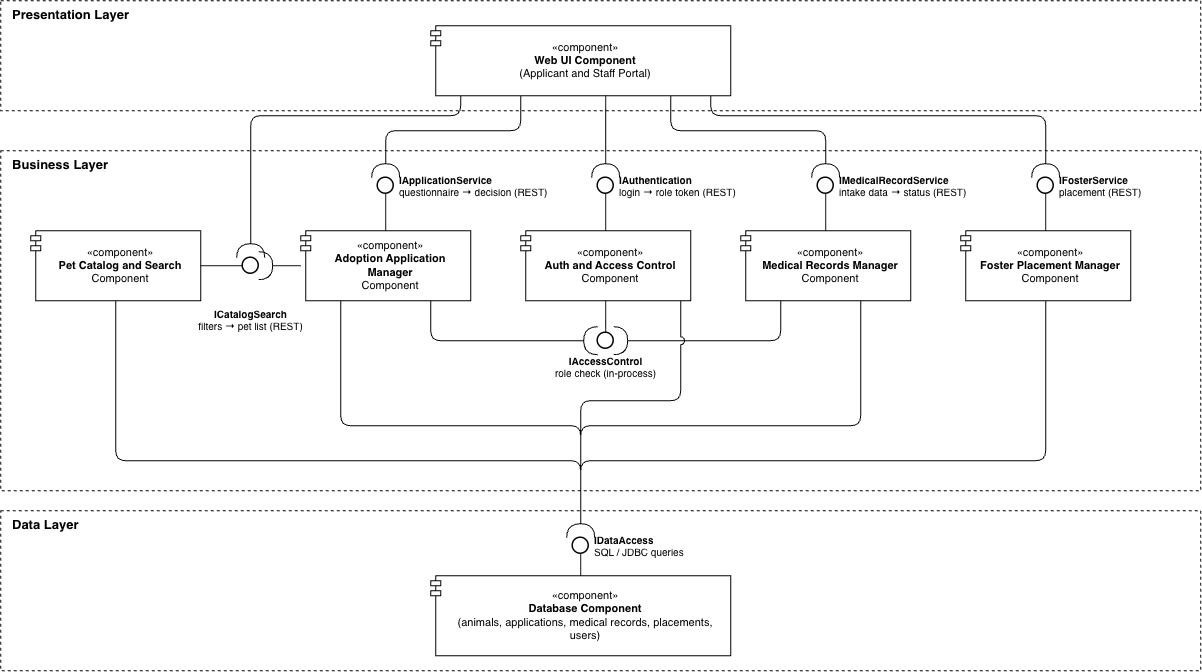

The diagram above was exported from draw.io. Its source (the exported page's mxGraphModel, read from the mxfile embedded in the PNG):
<mxGraphModel dx="1290" dy="855" grid="1" gridSize="10" guides="1" tooltips="1" connect="1" arrows="1" fold="1" page="1" pageScale="1" pageWidth="1300" pageHeight="820" math="0" shadow="0">
  <root>
    <mxCell id="0" />
    <mxCell id="1" parent="0" />
    <mxCell id="L1" parent="1" style="rounded=0;whiteSpace=wrap;html=1;fillColor=none;strokeColor=#000000;fontColor=#000000;dashed=1;verticalAlign=top;align=left;spacingLeft=10;fontStyle=1;fontSize=13;" value="Presentation Layer" vertex="1">
      <mxGeometry height="110" width="1200" x="20" y="20" as="geometry" />
    </mxCell>
    <mxCell id="L2" parent="1" style="rounded=0;whiteSpace=wrap;html=1;fillColor=none;strokeColor=#000000;fontColor=#000000;dashed=1;verticalAlign=top;align=left;spacingLeft=10;fontStyle=1;fontSize=13;" value="Business Layer" vertex="1">
      <mxGeometry height="340" width="1200" x="20" y="170" as="geometry" />
    </mxCell>
    <mxCell id="L3" parent="1" style="rounded=0;whiteSpace=wrap;html=1;fillColor=none;strokeColor=#000000;fontColor=#000000;dashed=1;verticalAlign=top;align=left;spacingLeft=10;fontStyle=1;fontSize=13;" value="Data Layer" vertex="1">
      <mxGeometry height="160" width="1200" x="20" y="530" as="geometry" />
    </mxCell>
    <mxCell id="UI" parent="1" style="shape=module;jettyWidth=10;jettyHeight=5;whiteSpace=wrap;html=1;fillColor=#FFFFFF;strokeColor=#000000;fontColor=#000000;align=center;verticalAlign=middle;spacingLeft=10;fontSize=11;" value="«component»&lt;br&gt;&lt;b&gt;Web UI Component&lt;/b&gt;&lt;br&gt;(Applicant and Staff Portal)" vertex="1">
      <mxGeometry height="70" width="300" x="450" y="45" as="geometry" />
    </mxCell>
    <mxCell id="CAT" parent="1" style="shape=module;jettyWidth=10;jettyHeight=5;whiteSpace=wrap;html=1;fillColor=#FFFFFF;strokeColor=#000000;fontColor=#000000;align=center;verticalAlign=middle;spacingLeft=10;fontSize=11;" value="«component»&lt;br&gt;&lt;b&gt;Pet Catalog and Search&lt;/b&gt;&lt;br&gt;Component" vertex="1">
      <mxGeometry height="70" width="170" x="50" y="250" as="geometry" />
    </mxCell>
    <mxCell id="APP" parent="1" style="shape=module;jettyWidth=10;jettyHeight=5;whiteSpace=wrap;html=1;fillColor=#FFFFFF;strokeColor=#000000;fontColor=#000000;align=center;verticalAlign=middle;spacingLeft=10;fontSize=11;" value="«component»&lt;br&gt;&lt;b&gt;Adoption Application Manager&lt;/b&gt;&lt;br&gt;Component" vertex="1">
      <mxGeometry height="70" width="170" x="320" y="250" as="geometry" />
    </mxCell>
    <mxCell id="AUTH" parent="1" style="shape=module;jettyWidth=10;jettyHeight=5;whiteSpace=wrap;html=1;fillColor=#FFFFFF;strokeColor=#000000;fontColor=#000000;align=center;verticalAlign=middle;spacingLeft=10;fontSize=11;" value="«component»&lt;br&gt;&lt;b&gt;Auth and Access Control&lt;/b&gt;&lt;br&gt;Component" vertex="1">
      <mxGeometry height="70" width="170" x="540" y="250" as="geometry" />
    </mxCell>
    <mxCell id="MED" parent="1" style="shape=module;jettyWidth=10;jettyHeight=5;whiteSpace=wrap;html=1;fillColor=#FFFFFF;strokeColor=#000000;fontColor=#000000;align=center;verticalAlign=middle;spacingLeft=10;fontSize=11;" value="«component»&lt;br&gt;&lt;b&gt;Medical Records Manager&lt;/b&gt;&lt;br&gt;Component" vertex="1">
      <mxGeometry height="70" width="170" x="760" y="250" as="geometry" />
    </mxCell>
    <mxCell id="FOS" parent="1" style="shape=module;jettyWidth=10;jettyHeight=5;whiteSpace=wrap;html=1;fillColor=#FFFFFF;strokeColor=#000000;fontColor=#000000;align=center;verticalAlign=middle;spacingLeft=10;fontSize=11;" value="«component»&lt;br&gt;&lt;b&gt;Foster Placement Manager&lt;/b&gt;&lt;br&gt;Component" vertex="1">
      <mxGeometry height="70" width="170" x="980" y="250" as="geometry" />
    </mxCell>
    <mxCell id="DB" parent="1" style="shape=module;jettyWidth=10;jettyHeight=5;whiteSpace=wrap;html=1;fillColor=#FFFFFF;strokeColor=#000000;fontColor=#000000;align=center;verticalAlign=middle;spacingLeft=10;fontSize=11;" value="«component»&lt;br&gt;&lt;b&gt;Database Component&lt;/b&gt;&lt;br&gt;(animals, applications, medical records, placements, users)" vertex="1">
      <mxGeometry height="80" width="300" x="450" y="595" as="geometry" />
    </mxCell>
    <mxCell id="b_auth" parent="1" style="ellipse;html=1;aspect=fixed;fillColor=#FFFFFF;strokeColor=#000000;fontColor=#000000;strokeWidth=1.5;fontSize=10;labelPosition=right;verticalLabelPosition=middle;align=left;verticalAlign=middle;spacingLeft=4;" value="&lt;b&gt;IAuthentication&lt;/b&gt;&lt;br&gt;login → role token (REST)" vertex="1">
      <mxGeometry height="16" width="16" x="617" y="197" as="geometry" />
    </mxCell>
    <mxCell id="b_search" parent="1" style="ellipse;html=1;aspect=fixed;fillColor=#FFFFFF;strokeColor=#000000;fontColor=#000000;strokeWidth=1.5;fontSize=10;labelPosition=center;verticalLabelPosition=bottom;align=center;verticalAlign=top;spacingTop=28;" value="&lt;b&gt;ICatalogSearch&lt;/b&gt;&lt;br&gt;filters → pet list (REST)" vertex="1">
      <mxGeometry height="16" width="16" x="262" y="277" as="geometry" />
    </mxCell>
    <mxCell id="b_app" parent="1" style="ellipse;html=1;aspect=fixed;fillColor=#FFFFFF;strokeColor=#000000;fontColor=#000000;strokeWidth=1.5;fontSize=10;labelPosition=right;verticalLabelPosition=middle;align=left;verticalAlign=middle;spacingLeft=4;" value="&lt;b&gt;IApplicationService&lt;/b&gt;&lt;br&gt;questionnaire → decision (REST)" vertex="1">
      <mxGeometry height="16" width="16" x="397" y="197" as="geometry" />
    </mxCell>
    <mxCell id="b_med" parent="1" style="ellipse;html=1;aspect=fixed;fillColor=#FFFFFF;strokeColor=#000000;fontColor=#000000;strokeWidth=1.5;fontSize=10;labelPosition=right;verticalLabelPosition=middle;align=left;verticalAlign=middle;spacingLeft=4;" value="&lt;b&gt;IMedicalRecordService&lt;/b&gt;&lt;br&gt;intake data → status (REST)" vertex="1">
      <mxGeometry height="16" width="16" x="837" y="197" as="geometry" />
    </mxCell>
    <mxCell id="b_fos" parent="1" style="ellipse;html=1;aspect=fixed;fillColor=#FFFFFF;strokeColor=#000000;fontColor=#000000;strokeWidth=1.5;fontSize=10;labelPosition=right;verticalLabelPosition=middle;align=left;verticalAlign=middle;spacingLeft=4;" value="&lt;b&gt;IFosterService&lt;/b&gt;&lt;br&gt;placement (REST)" vertex="1">
      <mxGeometry height="16" width="16" x="1057" y="197" as="geometry" />
    </mxCell>
    <mxCell id="b_acl" parent="1" style="ellipse;html=1;aspect=fixed;fillColor=#FFFFFF;strokeColor=#000000;fontColor=#000000;strokeWidth=1.5;fontSize=10;labelPosition=center;verticalLabelPosition=bottom;align=center;verticalAlign=top;" value="&lt;b&gt;IAccessControl&lt;/b&gt;&lt;br&gt;role check (in-process)" vertex="1">
      <mxGeometry height="16" width="16" x="617" y="352" as="geometry" />
    </mxCell>
    <mxCell id="b_data" parent="1" style="ellipse;html=1;aspect=fixed;fillColor=#FFFFFF;strokeColor=#000000;fontColor=#000000;strokeWidth=1.5;fontSize=10;labelPosition=right;verticalLabelPosition=middle;align=left;verticalAlign=middle;spacingLeft=4;" value="&lt;b&gt;IDataAccess&lt;/b&gt;&lt;br&gt;SQL / JDBC queries" vertex="1">
      <mxGeometry height="16" width="16" x="592" y="557" as="geometry" />
    </mxCell>
    <mxCell id="p_auth" edge="1" parent="1" source="AUTH" style="edgeStyle=none;html=1;endArrow=none;strokeColor=#000000;exitX=0.5;exitY=0;exitDx=0;exitDy=0;entryX=0.5;entryY=1;entryDx=0;entryDy=0;" target="b_auth">
      <mxGeometry relative="1" as="geometry" />
    </mxCell>
    <mxCell id="p_search" edge="1" parent="1" source="CAT" style="edgeStyle=none;html=1;endArrow=none;strokeColor=#000000;exitX=1;exitY=0.5;exitDx=0;exitDy=0;entryX=0;entryY=0.5;entryDx=0;entryDy=0;" target="b_search">
      <mxGeometry relative="1" as="geometry" />
    </mxCell>
    <mxCell id="p_app" edge="1" parent="1" source="APP" style="edgeStyle=none;html=1;endArrow=none;strokeColor=#000000;exitX=0.5;exitY=0;exitDx=0;exitDy=0;entryX=0.5;entryY=1;entryDx=0;entryDy=0;" target="b_app">
      <mxGeometry relative="1" as="geometry" />
    </mxCell>
    <mxCell id="p_med" edge="1" parent="1" source="MED" style="edgeStyle=none;html=1;endArrow=none;strokeColor=#000000;exitX=0.5;exitY=0;exitDx=0;exitDy=0;entryX=0.5;entryY=1;entryDx=0;entryDy=0;" target="b_med">
      <mxGeometry relative="1" as="geometry" />
    </mxCell>
    <mxCell id="p_fos" edge="1" parent="1" source="FOS" style="edgeStyle=none;html=1;endArrow=none;strokeColor=#000000;exitX=0.5;exitY=0;exitDx=0;exitDy=0;entryX=0.5;entryY=1;entryDx=0;entryDy=0;" target="b_fos">
      <mxGeometry relative="1" as="geometry" />
    </mxCell>
    <mxCell id="p_acl" edge="1" parent="1" source="AUTH" style="edgeStyle=none;html=1;endArrow=none;strokeColor=#000000;exitX=0.5;exitY=1;exitDx=0;exitDy=0;entryX=0.5;entryY=0;entryDx=0;entryDy=0;" target="b_acl">
      <mxGeometry relative="1" as="geometry" />
    </mxCell>
    <mxCell id="p_data" edge="1" parent="1" source="DB" style="edgeStyle=none;html=1;endArrow=none;strokeColor=#000000;exitX=0.5;exitY=0;exitDx=0;exitDy=0;entryX=0.5;entryY=1;entryDx=0;entryDy=0;" target="b_data">
      <mxGeometry relative="1" as="geometry" />
    </mxCell>
    <mxCell id="r_ui_search" edge="1" parent="1" source="UI" style="edgeStyle=none;html=1;endArrow=halfCircle;endFill=0;endSize=12;strokeColor=#000000;jumpStyle=arc;jumpSize=8;exitX=0.1;exitY=1;exitDx=0;exitDy=0;entryX=0.5;entryY=0;entryDx=0;entryDy=0;" target="b_search">
      <mxGeometry relative="1" as="geometry">
        <Array as="points">
          <mxPoint x="480" y="135" />
          <mxPoint x="270" y="135" />
        </Array>
      </mxGeometry>
    </mxCell>
    <mxCell id="r_ui_app" edge="1" parent="1" source="UI" style="edgeStyle=none;html=1;endArrow=halfCircle;endFill=0;endSize=12;strokeColor=#000000;jumpStyle=arc;jumpSize=8;exitX=0.3;exitY=1;exitDx=0;exitDy=0;entryX=0.5;entryY=0;entryDx=0;entryDy=0;" target="b_app">
      <mxGeometry relative="1" as="geometry">
        <Array as="points">
          <mxPoint x="540" y="150" />
          <mxPoint x="405" y="150" />
        </Array>
      </mxGeometry>
    </mxCell>
    <mxCell id="r_ui_auth" edge="1" parent="1" source="UI" style="edgeStyle=none;html=1;endArrow=halfCircle;endFill=0;endSize=12;strokeColor=#000000;jumpStyle=arc;jumpSize=8;exitX=0.5833;exitY=1;exitDx=0;exitDy=0;entryX=0.5;entryY=0;entryDx=0;entryDy=0;" target="b_auth">
      <mxGeometry relative="1" as="geometry" />
    </mxCell>
    <mxCell id="r_ui_med" edge="1" parent="1" source="UI" style="edgeStyle=none;html=1;endArrow=halfCircle;endFill=0;endSize=12;strokeColor=#000000;jumpStyle=arc;jumpSize=8;exitX=0.8;exitY=1;exitDx=0;exitDy=0;entryX=0.5;entryY=0;entryDx=0;entryDy=0;" target="b_med">
      <mxGeometry relative="1" as="geometry">
        <Array as="points">
          <mxPoint x="690" y="150" />
          <mxPoint x="845" y="150" />
        </Array>
      </mxGeometry>
    </mxCell>
    <mxCell id="r_ui_fos" edge="1" parent="1" source="UI" style="edgeStyle=none;html=1;endArrow=halfCircle;endFill=0;endSize=12;strokeColor=#000000;jumpStyle=arc;jumpSize=8;exitX=0.9333;exitY=1;exitDx=0;exitDy=0;entryX=0.5;entryY=0;entryDx=0;entryDy=0;" target="b_fos">
      <mxGeometry relative="1" as="geometry">
        <Array as="points">
          <mxPoint x="730" y="135" />
          <mxPoint x="1065" y="135" />
        </Array>
      </mxGeometry>
    </mxCell>
    <mxCell id="r_app_search" edge="1" parent="1" source="APP" style="edgeStyle=none;html=1;endArrow=halfCircle;endFill=0;endSize=12;strokeColor=#000000;jumpStyle=arc;jumpSize=8;exitX=0;exitY=0.5;exitDx=0;exitDy=0;entryX=1;entryY=0.5;entryDx=0;entryDy=0;" target="b_search">
      <mxGeometry relative="1" as="geometry" />
    </mxCell>
    <mxCell id="r_app_acl" edge="1" parent="1" source="APP" style="edgeStyle=none;html=1;endArrow=halfCircle;endFill=0;endSize=12;strokeColor=#000000;jumpStyle=arc;jumpSize=8;exitX=0.7647;exitY=1;exitDx=0;exitDy=0;entryX=0;entryY=0.5;entryDx=0;entryDy=0;" target="b_acl">
      <mxGeometry relative="1" as="geometry">
        <Array as="points">
          <mxPoint x="450" y="360" />
        </Array>
      </mxGeometry>
    </mxCell>
    <mxCell id="r_med_acl" edge="1" parent="1" source="MED" style="edgeStyle=none;html=1;endArrow=halfCircle;endFill=0;endSize=12;strokeColor=#000000;jumpStyle=arc;jumpSize=8;exitX=0.2353;exitY=1;exitDx=0;exitDy=0;entryX=1;entryY=0.5;entryDx=0;entryDy=0;" target="b_acl">
      <mxGeometry relative="1" as="geometry">
        <Array as="points">
          <mxPoint x="800" y="360" />
        </Array>
      </mxGeometry>
    </mxCell>
    <mxCell id="r_cat_data" edge="1" parent="1" source="CAT" style="edgeStyle=none;html=1;endArrow=halfCircle;endFill=0;endSize=12;strokeColor=#000000;jumpStyle=arc;jumpSize=8;exitX=0.5;exitY=1;exitDx=0;exitDy=0;entryX=0.5;entryY=0;entryDx=0;entryDy=0;" target="b_data">
      <mxGeometry relative="1" as="geometry">
        <Array as="points">
          <mxPoint x="135" y="480" />
          <mxPoint x="600" y="480" />
        </Array>
      </mxGeometry>
    </mxCell>
    <mxCell id="r_app_data" edge="1" parent="1" source="APP" style="edgeStyle=none;html=1;endArrow=halfCircle;endFill=0;endSize=12;strokeColor=#000000;jumpStyle=arc;jumpSize=8;exitX=0.2353;exitY=1;exitDx=0;exitDy=0;entryX=0.5;entryY=0;entryDx=0;entryDy=0;" target="b_data">
      <mxGeometry relative="1" as="geometry">
        <Array as="points">
          <mxPoint x="360" y="445" />
          <mxPoint x="600" y="445" />
        </Array>
      </mxGeometry>
    </mxCell>
    <mxCell id="r_auth_data" edge="1" parent="1" source="AUTH" style="edgeStyle=none;html=1;endArrow=halfCircle;endFill=0;endSize=12;strokeColor=#000000;jumpStyle=arc;jumpSize=8;exitX=0.941;exitY=1;exitDx=0;exitDy=0;entryX=0.5;entryY=0;entryDx=0;entryDy=0;" target="b_data">
      <mxGeometry relative="1" as="geometry">
        <Array as="points">
          <mxPoint x="700" y="420" />
          <mxPoint x="600" y="420" />
        </Array>
      </mxGeometry>
    </mxCell>
    <mxCell id="r_med_data" edge="1" parent="1" source="MED" style="edgeStyle=none;html=1;endArrow=halfCircle;endFill=0;endSize=12;strokeColor=#000000;jumpStyle=arc;jumpSize=8;exitX=0.7059;exitY=1;exitDx=0;exitDy=0;entryX=0.5;entryY=0;entryDx=0;entryDy=0;" target="b_data">
      <mxGeometry relative="1" as="geometry">
        <Array as="points">
          <mxPoint x="880" y="445" />
          <mxPoint x="600" y="445" />
        </Array>
      </mxGeometry>
    </mxCell>
    <mxCell id="r_fos_data" edge="1" parent="1" source="FOS" style="edgeStyle=none;html=1;endArrow=halfCircle;endFill=0;endSize=12;strokeColor=#000000;jumpStyle=arc;jumpSize=8;exitX=0.5;exitY=1;exitDx=0;exitDy=0;entryX=0.5;entryY=0;entryDx=0;entryDy=0;" target="b_data">
      <mxGeometry relative="1" as="geometry">
        <Array as="points">
          <mxPoint x="1065" y="480" />
          <mxPoint x="600" y="480" />
        </Array>
      </mxGeometry>
    </mxCell>
  </root>
</mxGraphModel>